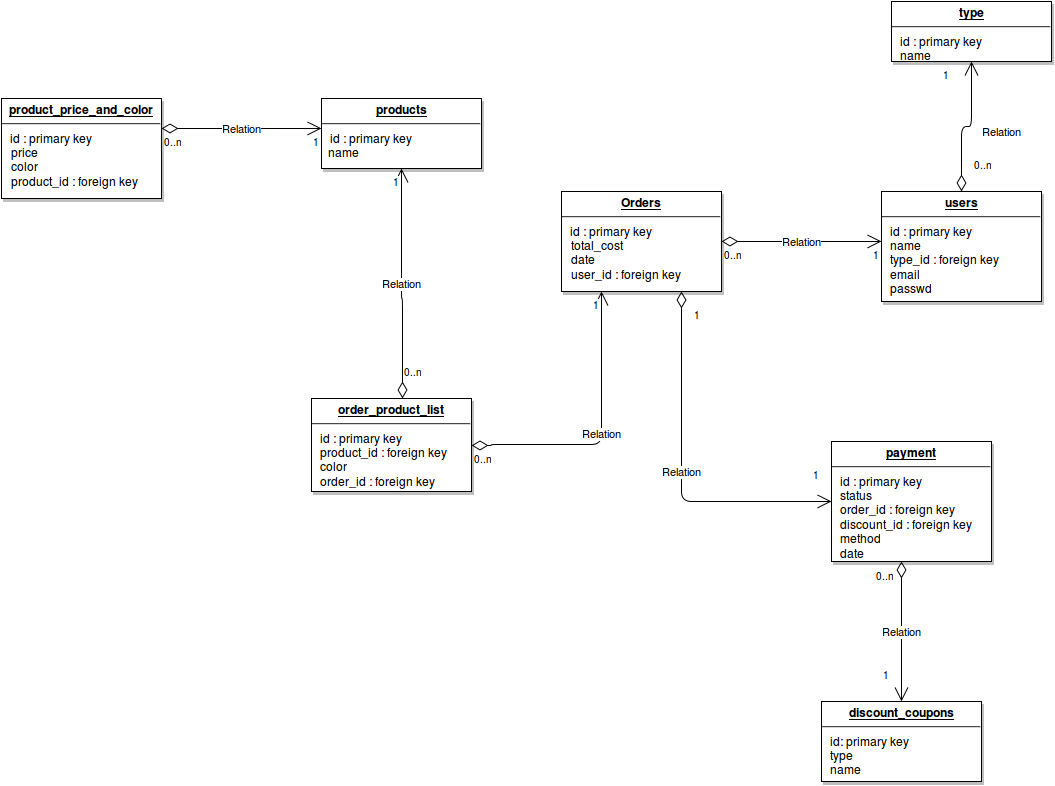

The diagram above was exported from draw.io. Its source (the exported page's mxGraphModel, read from the mxfile embedded in the PNG):
<mxGraphModel dx="1049" dy="1430" grid="1" gridSize="10" guides="1" tooltips="1" connect="1" arrows="1" fold="1" page="0" pageScale="1" pageWidth="826" pageHeight="1169" background="#ffffff" math="0" shadow="0">
  <root>
    <mxCell id="0" style=";html=1;" />
    <mxCell id="1" style=";html=1;" parent="0" />
    <mxCell id="130" value="&lt;p style=&quot;margin: 0px ; margin-top: 4px ; text-align: center ; text-decoration: underline&quot; align=&quot;center&quot;&gt;&lt;strong&gt;product_price_and_color&lt;br&gt;&lt;/strong&gt;&lt;/p&gt;&lt;hr&gt;&lt;p style=&quot;margin: 0px ; margin-left: 8px&quot;&gt;id : primary key&lt;br&gt;&lt;/p&gt;&amp;nbsp;&amp;nbsp; price&lt;br&gt;&amp;nbsp;&amp;nbsp; color&lt;br&gt;&amp;nbsp;&amp;nbsp; product_id : foreign key&lt;br&gt;&amp;nbsp;&amp;nbsp; &lt;br&gt;&amp;nbsp;&lt;br&gt;" style="verticalAlign=top;align=left;overflow=fill;fontSize=12;fontFamily=Helvetica;html=1;strokeColor=#000000;shadow=1;fillColor=#FFFFFF;fontColor=#000000;" parent="1" vertex="1">
      <mxGeometry x="180" y="-343" width="160" height="100" as="geometry" />
    </mxCell>
    <mxCell id="131" value="&lt;p style=&quot;margin: 0px ; margin-top: 4px ; text-align: center ; text-decoration: underline&quot;&gt;&lt;b&gt;products&lt;/b&gt;&lt;br&gt;&lt;/p&gt;&lt;hr&gt;&lt;p style=&quot;margin: 0px ; margin-left: 8px&quot;&gt;id : primary key&lt;br&gt;&lt;/p&gt;&amp;nbsp; name&lt;br&gt;" style="verticalAlign=top;align=left;overflow=fill;fontSize=12;fontFamily=Helvetica;html=1;strokeColor=#000000;shadow=1;fillColor=#FFFFFF;fontColor=#000000;" parent="1" vertex="1">
      <mxGeometry x="500" y="-343" width="160" height="70" as="geometry" />
    </mxCell>
    <mxCell id="142" value="Relation" style="endArrow=open;html=1;endSize=12;startArrow=diamondThin;startSize=14;startFill=0;edgeStyle=orthogonalEdgeStyle;" parent="1" edge="1">
      <mxGeometry relative="1" as="geometry">
        <mxPoint x="340" y="-313" as="sourcePoint" />
        <mxPoint x="500" y="-313" as="targetPoint" />
      </mxGeometry>
    </mxCell>
    <mxCell id="143" value="0..n" style="resizable=0;html=1;align=left;verticalAlign=top;labelBackgroundColor=#ffffff;fontSize=10;" parent="142" connectable="0" vertex="1">
      <mxGeometry x="-1" relative="1" as="geometry" />
    </mxCell>
    <mxCell id="144" value="1" style="resizable=0;html=1;align=right;verticalAlign=top;labelBackgroundColor=#ffffff;fontSize=10;" parent="142" connectable="0" vertex="1">
      <mxGeometry x="1" relative="1" as="geometry" />
    </mxCell>
    <mxCell id="145" value="&lt;p style=&quot;margin: 0px ; margin-top: 4px ; text-align: center ; text-decoration: underline&quot;&gt;&lt;strong&gt;users&lt;br&gt;&lt;/strong&gt;&lt;/p&gt;&lt;hr&gt;&lt;p style=&quot;margin: 0px ; margin-left: 8px&quot;&gt;id : primary key&lt;br&gt;&lt;/p&gt;&lt;p style=&quot;margin: 0px ; margin-left: 8px&quot;&gt;name&lt;br&gt;&lt;/p&gt;&lt;p style=&quot;margin: 0px ; margin-left: 8px&quot;&gt;type_id : foreign key&lt;br&gt;&lt;/p&gt;&lt;p style=&quot;margin: 0px ; margin-left: 8px&quot;&gt;email&lt;br&gt;&lt;/p&gt;&lt;p style=&quot;margin: 0px ; margin-left: 8px&quot;&gt;passwd&lt;/p&gt;&lt;br&gt;" style="verticalAlign=top;align=left;overflow=fill;fontSize=12;fontFamily=Helvetica;html=1;strokeColor=#000000;shadow=1;fillColor=#FFFFFF;fontColor=#000000;" parent="1" vertex="1">
      <mxGeometry x="1060" y="-250" width="160" height="110" as="geometry" />
    </mxCell>
    <mxCell id="146" value="&lt;p style=&quot;margin: 0px ; margin-top: 4px ; text-align: center ; text-decoration: underline&quot;&gt;&lt;strong&gt;Orders&lt;br&gt;&lt;/strong&gt;&lt;/p&gt;&lt;hr&gt;&lt;p style=&quot;margin: 0px ; margin-left: 8px&quot;&gt;id : primary key&lt;br&gt;&lt;/p&gt;&amp;nbsp;&amp;nbsp; total_cost&lt;br&gt;&amp;nbsp;&amp;nbsp; date&lt;br&gt;&amp;nbsp;&amp;nbsp; user_id : foreign key&lt;br&gt;" style="verticalAlign=top;align=left;overflow=fill;fontSize=12;fontFamily=Helvetica;html=1;strokeColor=#000000;shadow=1;fillColor=#FFFFFF;fontColor=#000000;" parent="1" vertex="1">
      <mxGeometry x="740" y="-250" width="160" height="100" as="geometry" />
    </mxCell>
    <mxCell id="150" value="Relation" style="endArrow=open;html=1;endSize=12;startArrow=diamondThin;startSize=14;startFill=0;edgeStyle=orthogonalEdgeStyle;" parent="1" edge="1">
      <mxGeometry relative="1" as="geometry">
        <mxPoint x="900" y="-200" as="sourcePoint" />
        <mxPoint x="1060" y="-200" as="targetPoint" />
      </mxGeometry>
    </mxCell>
    <mxCell id="151" value="0..n" style="resizable=0;html=1;align=left;verticalAlign=top;labelBackgroundColor=#ffffff;fontSize=10;" parent="150" connectable="0" vertex="1">
      <mxGeometry x="-1" relative="1" as="geometry" />
    </mxCell>
    <mxCell id="152" value="1" style="resizable=0;html=1;align=right;verticalAlign=top;labelBackgroundColor=#ffffff;fontSize=10;" parent="150" connectable="0" vertex="1">
      <mxGeometry x="1" relative="1" as="geometry" />
    </mxCell>
    <mxCell id="153" value="&lt;p style=&quot;margin: 0px ; margin-top: 4px ; text-align: center ; text-decoration: underline&quot;&gt;&lt;strong&gt;order_product_list&lt;br&gt;&lt;/strong&gt;&lt;/p&gt;&lt;hr&gt;&lt;p style=&quot;margin: 0px ; margin-left: 8px&quot;&gt;id : primary key&lt;br&gt;&lt;/p&gt;&lt;p style=&quot;margin: 0px ; margin-left: 8px&quot;&gt;product_id : foreign key&lt;/p&gt;&lt;p style=&quot;margin: 0px ; margin-left: 8px&quot;&gt;color&lt;br&gt;&lt;/p&gt;&lt;p style=&quot;margin: 0px ; margin-left: 8px&quot;&gt;order_id : foreign key&lt;/p&gt;" style="verticalAlign=top;align=left;overflow=fill;fontSize=12;fontFamily=Helvetica;html=1;strokeColor=#000000;shadow=1;fillColor=#FFFFFF;fontColor=#000000;" parent="1" vertex="1">
      <mxGeometry x="490" y="-43" width="160" height="93" as="geometry" />
    </mxCell>
    <mxCell id="161" value="Relation" style="endArrow=open;html=1;endSize=12;startArrow=diamondThin;startSize=14;startFill=0;edgeStyle=orthogonalEdgeStyle;entryX=0.5;entryY=1;exitX=0.569;exitY=0;exitPerimeter=0;" parent="1" source="153" target="131" edge="1">
      <mxGeometry relative="1" as="geometry">
        <mxPoint x="460" y="-143" as="sourcePoint" />
        <mxPoint x="620" y="-143" as="targetPoint" />
        <Array as="points">
          <mxPoint x="581" y="-143" />
          <mxPoint x="580" y="-143" />
        </Array>
      </mxGeometry>
    </mxCell>
    <mxCell id="162" value="0..n" style="resizable=0;html=1;align=left;verticalAlign=top;labelBackgroundColor=#ffffff;fontSize=10;" parent="161" connectable="0" vertex="1">
      <mxGeometry x="-1" relative="1" as="geometry">
        <mxPoint x="-1" y="-40" as="offset" />
      </mxGeometry>
    </mxCell>
    <mxCell id="163" value="1" style="resizable=0;html=1;align=right;verticalAlign=top;labelBackgroundColor=#ffffff;fontSize=10;" parent="161" connectable="0" vertex="1">
      <mxGeometry x="1" relative="1" as="geometry" />
    </mxCell>
    <mxCell id="164" value="Relation" style="endArrow=open;html=1;endSize=12;startArrow=diamondThin;startSize=14;startFill=0;edgeStyle=orthogonalEdgeStyle;entryX=0.25;entryY=1;exitX=1;exitY=0.5;" parent="1" source="153" target="146" edge="1">
      <mxGeometry relative="1" as="geometry">
        <mxPoint x="650" y="3" as="sourcePoint" />
        <mxPoint x="810" y="3" as="targetPoint" />
        <Array as="points">
          <mxPoint x="670" y="4" />
          <mxPoint x="670" y="3" />
          <mxPoint x="780" y="3" />
        </Array>
      </mxGeometry>
    </mxCell>
    <mxCell id="165" value="0..n" style="resizable=0;html=1;align=left;verticalAlign=top;labelBackgroundColor=#ffffff;fontSize=10;" parent="164" connectable="0" vertex="1">
      <mxGeometry x="-1" relative="1" as="geometry" />
    </mxCell>
    <mxCell id="166" value="1" style="resizable=0;html=1;align=right;verticalAlign=top;labelBackgroundColor=#ffffff;fontSize=10;" parent="164" connectable="0" vertex="1">
      <mxGeometry x="1" relative="1" as="geometry" />
    </mxCell>
    <mxCell id="167" value="&lt;p style=&quot;margin: 0px ; margin-top: 4px ; text-align: center ; text-decoration: underline&quot;&gt;&lt;strong&gt;payment&lt;br&gt;&lt;/strong&gt;&lt;/p&gt;&lt;hr&gt;&lt;p style=&quot;margin: 0px ; margin-left: 8px&quot;&gt;id : primary key&lt;br&gt;&lt;/p&gt;&lt;p style=&quot;margin: 0px ; margin-left: 8px&quot;&gt;status&lt;br&gt;&lt;/p&gt;&lt;p style=&quot;margin: 0px ; margin-left: 8px&quot;&gt;order_id : foreign key&lt;br&gt;&lt;/p&gt;&lt;p style=&quot;margin: 0px ; margin-left: 8px&quot;&gt;discount_id : foreign key&lt;br&gt;&lt;/p&gt;&lt;p style=&quot;margin: 0px ; margin-left: 8px&quot;&gt;method&lt;br&gt;&lt;/p&gt;&lt;p style=&quot;margin: 0px ; margin-left: 8px&quot;&gt;date&lt;br&gt;&lt;/p&gt;" style="verticalAlign=top;align=left;overflow=fill;fontSize=12;fontFamily=Helvetica;html=1;strokeColor=#000000;shadow=1;fillColor=#FFFFFF;fontColor=#000000;" parent="1" vertex="1">
      <mxGeometry x="1010" width="160" height="120" as="geometry" />
    </mxCell>
    <mxCell id="176" value="&lt;p style=&quot;margin: 0px ; margin-top: 4px ; text-align: center ; text-decoration: underline&quot;&gt;&lt;strong&gt;discount_coupons&lt;br&gt;&lt;/strong&gt;&lt;/p&gt;&lt;hr&gt;&lt;p style=&quot;margin: 0px ; margin-left: 8px&quot;&gt;id: primary key&lt;br&gt;&lt;/p&gt;&lt;p style=&quot;margin: 0px ; margin-left: 8px&quot;&gt;type&lt;/p&gt;&lt;p style=&quot;margin: 0px ; margin-left: 8px&quot;&gt;name&lt;br&gt;&lt;/p&gt;&amp;nbsp;&lt;br&gt;" style="verticalAlign=top;align=left;overflow=fill;fontSize=12;fontFamily=Helvetica;html=1;strokeColor=#000000;shadow=1;fillColor=#FFFFFF;fontColor=#000000;" parent="1" vertex="1">
      <mxGeometry x="1000" y="260" width="160" height="80" as="geometry" />
    </mxCell>
    <mxCell id="177" value="Relation" style="endArrow=open;html=1;endSize=12;startArrow=diamondThin;startSize=14;startFill=0;edgeStyle=orthogonalEdgeStyle;entryX=0.5;entryY=0;" parent="1" target="176" edge="1">
      <mxGeometry relative="1" as="geometry">
        <mxPoint x="1080" y="120" as="sourcePoint" />
        <mxPoint x="780" y="349" as="targetPoint" />
        <Array as="points">
          <mxPoint x="1080" y="140" />
        </Array>
      </mxGeometry>
    </mxCell>
    <mxCell id="178" value="0..n" style="resizable=0;html=1;align=left;verticalAlign=top;labelBackgroundColor=#ffffff;fontSize=10;" parent="177" connectable="0" vertex="1">
      <mxGeometry x="-1" relative="1" as="geometry">
        <mxPoint x="-28" y="1" as="offset" />
      </mxGeometry>
    </mxCell>
    <mxCell id="179" value="1" style="resizable=0;html=1;align=right;verticalAlign=top;labelBackgroundColor=#ffffff;fontSize=10;" parent="177" connectable="0" vertex="1">
      <mxGeometry x="1" relative="1" as="geometry">
        <mxPoint x="-10" y="-40" as="offset" />
      </mxGeometry>
    </mxCell>
    <mxCell id="180" value="Relation" style="endArrow=open;html=1;endSize=12;startArrow=diamondThin;startSize=14;startFill=0;edgeStyle=orthogonalEdgeStyle;exitX=0.75;exitY=1;entryX=0;entryY=0.5;" parent="1" source="146" target="167" edge="1">
      <mxGeometry relative="1" as="geometry">
        <mxPoint x="1180" y="-80" as="sourcePoint" />
        <mxPoint x="990" y="80" as="targetPoint" />
        <Array as="points">
          <mxPoint x="860" y="60" />
        </Array>
      </mxGeometry>
    </mxCell>
    <mxCell id="181" value="1" style="resizable=0;html=1;align=left;verticalAlign=top;labelBackgroundColor=#ffffff;fontSize=10;" parent="180" connectable="0" vertex="1">
      <mxGeometry x="-1" relative="1" as="geometry">
        <mxPoint x="10" y="10" as="offset" />
      </mxGeometry>
    </mxCell>
    <mxCell id="182" value="1" style="resizable=0;html=1;align=right;verticalAlign=top;labelBackgroundColor=#ffffff;fontSize=10;" parent="180" connectable="0" vertex="1">
      <mxGeometry x="1" relative="1" as="geometry">
        <mxPoint x="-10" y="-40" as="offset" />
      </mxGeometry>
    </mxCell>
    <mxCell id="168" value="&lt;p style=&quot;margin: 0px ; margin-top: 4px ; text-align: center ; text-decoration: underline&quot;&gt;&lt;strong&gt;type&lt;br&gt;&lt;/strong&gt;&lt;/p&gt;&lt;hr&gt;&lt;p style=&quot;margin: 0px ; margin-left: 8px&quot;&gt;id : primary key &lt;br&gt;&lt;/p&gt;&lt;p style=&quot;margin: 0px ; margin-left: 8px&quot;&gt;name&lt;br&gt;&lt;/p&gt;" style="verticalAlign=top;align=left;overflow=fill;fontSize=12;fontFamily=Helvetica;html=1;strokeColor=#000000;shadow=1;fillColor=#FFFFFF;fontColor=#000000;" parent="1" vertex="1">
      <mxGeometry x="1070" y="-440" width="160" height="60" as="geometry" />
    </mxCell>
    <mxCell id="187" value="Relation" style="endArrow=open;html=1;endSize=12;startArrow=diamondThin;startSize=14;startFill=0;edgeStyle=orthogonalEdgeStyle;exitX=0.5;exitY=0;" parent="1" source="145" target="168" edge="1">
      <mxGeometry x="0.077" y="-31" relative="1" as="geometry">
        <mxPoint x="1140.1176470588234" y="-249.58823529411757" as="sourcePoint" />
        <mxPoint x="1480.1176470588234" y="-400.17647058823536" as="targetPoint" />
        <Array as="points" />
        <mxPoint x="-1" y="5" as="offset" />
      </mxGeometry>
    </mxCell>
    <mxCell id="188" value="0..n" style="resizable=0;html=1;align=left;verticalAlign=top;labelBackgroundColor=#ffffff;fontSize=10;" parent="187" connectable="0" vertex="1">
      <mxGeometry x="-1" relative="1" as="geometry">
        <mxPoint x="10" y="-40" as="offset" />
      </mxGeometry>
    </mxCell>
    <mxCell id="189" value="1" style="resizable=0;html=1;align=right;verticalAlign=top;labelBackgroundColor=#ffffff;fontSize=10;" parent="187" connectable="0" vertex="1">
      <mxGeometry x="1" relative="1" as="geometry">
        <mxPoint x="-20" as="offset" />
      </mxGeometry>
    </mxCell>
  </root>
</mxGraphModel>